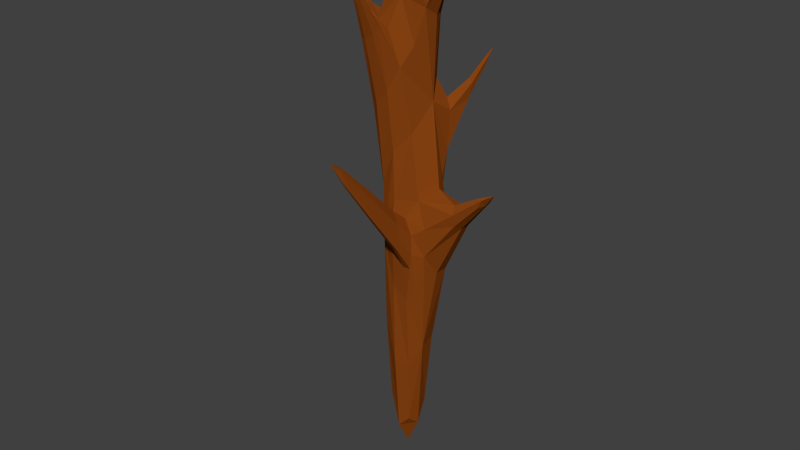 # Source: mr-Baum2.blend  (saved by Blender 2.75.0; exported with 4.5.12 LTS)
import bpy
from mathutils import Matrix  # noqa: F401  (used for matrix-valued properties, if any)

bpy.ops.wm.read_factory_settings(use_empty=True)
scene = bpy.context.scene
scene.name = 'Scene'

# ---- collections
col_collection_1 = bpy.data.collections.new('Collection 1'); scene.collection.children.link(col_collection_1)

# ---- materials (node trees are filled in below, after node groups)
mat_material = bpy.data.materials.new('Material')
mat_material.alpha_threshold = 0.0
mat_material.diffuse_color = (0.2582, 0.05951, 0.006512, 1.0)
mat_material.roughness = 0.5
mat_material.line_color = (0.0, 0.0, 0.0, 1.0)

# ---- material node trees

# ---- world
world_world = bpy.data.worlds.new('World'); scene.world = world_world
world_world.color = (0.05088, 0.05088, 0.05088)
world_world.use_sun_shadow = False
world_world.sun_shadow_jitter_overblur = 0.0
world_world.cycles.sampling_method = 'MANUAL'
world_world.cycles.sample_map_resolution = 256

# ---- meshes
me_cube = bpy.data.meshes.new('Cube')
me_cube.from_pydata([(0.7412, 0.6936, -1.0), (0.7412, -0.6297, -1.0), (-0.5276, -0.6297, -1.0), (-0.5276, 0.6936, -1.0), (0.7412, 0.6936, 1.0), (0.7412, -0.6297, 1.0), (-0.5276, -0.6297, 1.0), (-0.5276, 0.6936, 1.0), (0.7412, -0.6297, 0.584), (-0.5276, -0.6297, 0.4799), (-0.5276, -0.6297, 0.6425), (0.7412, 0.6936, -0.0668), (0.7412, 0.6936, -0.05997), (0.7412, -0.6297, -0.07511), (0.7412, -0.6297, 0.1129), (0.7412, -0.6297, 0.7777), (0.7412, -0.6297, 0.923), (0.7412, 0.6936, 0.8567), (-0.5276, 0.6936, 0.8178), (0.7412, 0.6936, 0.7252), (-0.5276, 0.6936, 0.609), (-0.5276, 0.6936, 0.1347), (0.7412, 0.6936, 0.2648), (0.7412, 0.6936, 0.4285), (-0.5276, -0.6297, 0.5646), (-0.5276, 0.6936, 0.4136), (-0.5276, -0.6297, 0.03529), (0.7412, -0.6297, -0.1303), (-0.7632, 3.356, 0.9451), (-0.7632, 3.356, 0.9864), (-0.5122, 3.356, 0.9681), (-0.7632, 3.356, 0.9451), (-0.7632, 3.356, 0.9864), (-0.5122, 3.356, 0.9681), (2.036, -0.3033, 0.9655), (2.036, -0.3033, 1.003), (2.036, 0.04082, 0.986), (1.773, 1.728, 0.6468), (1.266, 1.728, 0.5947), (1.773, 1.728, 0.7123), (-3.229, 1.26, 0.81), (-3.229, 1.26, 0.8501), (-3.229, 0.9884, 0.841), (-0.3082, -1.789, 0.9088), (-0.3082, -1.789, 0.9328), (0.08296, -1.789, 0.9148), (-0.3082, -1.789, 0.8827), (2.999, 0.2207, 0.2282), (2.999, 0.2207, 0.2302), (2.999, -0.1568, 0.2259), (2.999, -0.1568, 0.2795), (0.7412, -0.6297, -0.1303), (0.7412, -0.6297, -0.07511), (0.7412, -0.6297, 0.1129), (-0.5276, -0.6297, 0.03529), (0.4544, -3.508, 0.3983), (0.4544, -3.508, 0.4102), (0.4544, -3.508, 0.451), (0.3328, -3.508, 0.4342)], [], [(0, 1, 2, 3), (4, 7, 6, 5), (12, 14, 50, 48), (10, 24, 43, 44), (25, 24, 42, 40), (22, 12, 11, 0, 3, 21), (8, 15, 16, 5, 6, 10), (1, 27, 26, 2), (14, 12, 22, 23, 19, 17, 15, 8), (0, 11, 13, 27, 1), (17, 4, 5, 16), (17, 16, 35, 36), (4, 17, 19, 18, 7), (19, 20, 28, 30), (21, 23, 39, 38), (19, 23, 21, 25, 20), (20, 24, 10, 6, 7, 18), (2, 26, 9, 24, 25, 21, 3), (14, 26, 54, 53), (26, 14, 8, 9), (30, 28, 31, 33), (18, 19, 30, 29), (20, 18, 29, 28), (32, 33, 31), (29, 30, 33, 32), (28, 29, 32, 31), (34, 36, 35), (15, 17, 36, 34), (16, 15, 34, 35), (39, 37, 38), (23, 22, 37, 39), (22, 21, 38, 37), (40, 42, 41), (24, 20, 41, 42), (20, 25, 40, 41), (45, 44, 43, 46), (8, 10, 44, 45), (9, 8, 45, 46), (24, 9, 46, 43), (47, 48, 50, 49), (13, 11, 47, 49), (14, 13, 49, 50), (11, 12, 48, 47), (54, 51, 55, 58), (27, 13, 52, 51), (26, 27, 51, 54), (13, 14, 53, 52), (55, 56, 57, 58), (51, 52, 56, 55), (53, 54, 58, 57), (52, 53, 57, 56)])
me_cube.materials.append(mat_material)
me_cube.use_remesh_preserve_volume = False
me_cube.use_remesh_preserve_attributes = False
me_cube.use_mirror_vertex_groups = False
me_cube.update()

# ---- objects
ob_cube = bpy.data.objects.new('Cube', me_cube)

# ---- transforms, parenting, visibility, modifiers, constraints
ob_cube.location = (0.0, 0.0, 0.0)
ob_cube.scale = (0.45, 0.45, 3.541)
ob_cube.lock_rotations_4d = False
ob_cube.empty_display_type = 'ARROWS'
ob_cube.lineart.crease_threshold = 0.0
_m = ob_cube.modifiers.new('Subsurf', 'SUBSURF')
_m.uv_smooth = 'PRESERVE_CORNERS'
_m.quality = 1
_m.render_levels = 1
_m.show_only_control_edges = False

# ---- collection membership
col_collection_1.objects.link(ob_cube)

# ---- scene / render settings (as saved in the file)
scene.frame_start = 1; scene.frame_end = 250; scene.frame_set(1)
scene.render.engine = 'CYCLES'
scene.render.resolution_percentage = 50
scene.render.dither_intensity = 0.0
scene.cycles.use_denoising = False
scene.cycles.samples = 10
scene.cycles.sampling_pattern = 'TABULATED_SOBOL'
scene.cycles.light_sampling_threshold = 0.0
scene.cycles.use_adaptive_sampling = False
scene.cycles.use_light_tree = False
scene.cycles.blur_glossy = 0.0
scene.cycles.pixel_filter_type = 'GAUSSIAN'
scene.cycles.sample_clamp_indirect = 0.0
scene.view_settings.view_transform = 'Standard'
bpy.context.view_layer.update()

# ---- added for rendering (the .blend has no active camera and no usable light): camera, sun
cam_auto = bpy.data.cameras.new('AutoCamera')
cam_auto.lens = 50.0
cam_auto.sensor_width = 36.0
cam_auto.clip_end = 1000.0
ob_auto_camera = bpy.data.objects.new('AutoCamera', cam_auto)
scene.collection.objects.link(ob_auto_camera)
ob_auto_camera.location = (7.56108, -9.16951, 6.0959)
ob_auto_camera.rotation_euler = (1.09748, -7.21219e-08, 0.694738)
scene.camera = ob_auto_camera
light_auto_sun = bpy.data.lights.new('AutoSun', 'SUN')
light_auto_sun.energy = 3.0
light_auto_sun.angle = 0.0523599
ob_auto_sun = bpy.data.objects.new('AutoSun', light_auto_sun)
scene.collection.objects.link(ob_auto_sun)
ob_auto_sun.rotation_euler = (0.872665, 0.174533, 0.523599)
bpy.context.view_layer.update()
